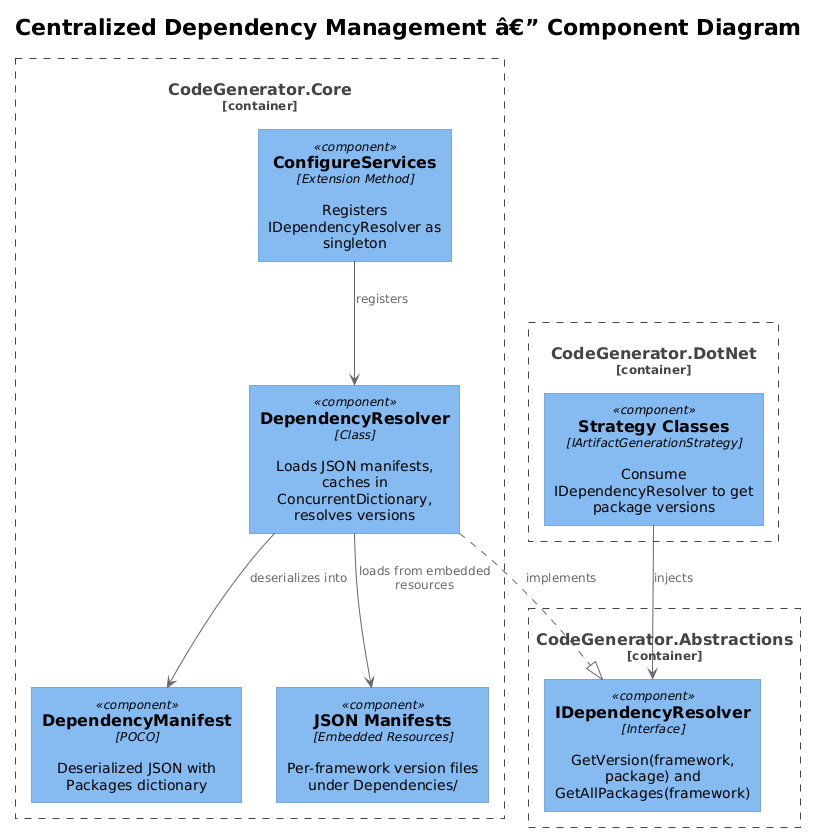

The diagram above was rendered by PlantUML. Its source (embedded in the PNG):
@startuml
!theme plain
!include <C4/C4_Component>

title Centralized Dependency Management â€” Component Diagram

Container_Boundary(abstractions, "CodeGenerator.Abstractions") {
    Component(iresolver, "IDependencyResolver", "Interface", "GetVersion(framework, package) and GetAllPackages(framework)")
}

Container_Boundary(core, "CodeGenerator.Core") {
    Component(resolver, "DependencyResolver", "Class", "Loads JSON manifests, caches in ConcurrentDictionary, resolves versions")
    Component(manifest, "DependencyManifest", "POCO", "Deserialized JSON with Packages dictionary")
    Component(json_files, "JSON Manifests", "Embedded Resources", "Per-framework version files under Dependencies/")
    Component(di, "ConfigureServices", "Extension Method", "Registers IDependencyResolver as singleton")
}

Container_Boundary(dotnet, "CodeGenerator.DotNet") {
    Component(strategy, "Strategy Classes", "IArtifactGenerationStrategy", "Consume IDependencyResolver to get package versions")
}

resolver ..|> iresolver : implements
resolver --> manifest : deserializes into
resolver --> json_files : loads from embedded resources
strategy --> iresolver : injects
di --> resolver : registers
@enduml